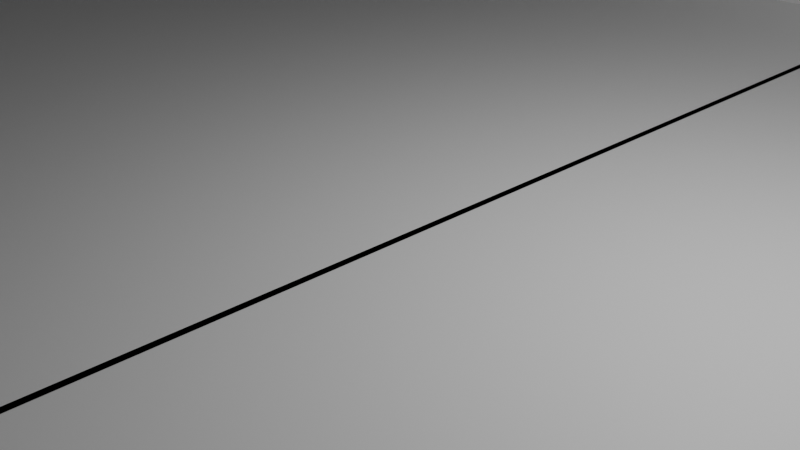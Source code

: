 # Source: Pista.blend  (saved by Blender 5.0.119; exported with 4.5.12 LTS)
import bpy
from mathutils import Matrix  # noqa: F401  (used for matrix-valued properties, if any)

bpy.ops.wm.read_factory_settings(use_empty=True)
scene = bpy.context.scene
scene.name = 'Scene'

# ---- collections
col_collection = bpy.data.collections.new('Collection'); scene.collection.children.link(col_collection)

# ---- materials (node trees are filled in below, after node groups)
mat_material_001 = bpy.data.materials.new('Material.001')
mat_material_001.alpha_threshold = 0.0
mat_material_001.use_backface_culling_lightprobe_volume = False
mat_material_001.roughness = 0.5
mat_material_001.line_color = (0.0, 0.0, 0.0, 1.0)

# ---- material node trees
mat_material_001.use_nodes = True; mat_material_001.node_tree.nodes.clear()
_N = mat_material_001.node_tree.nodes; _L = mat_material_001.node_tree.links
n0 = _N.new('ShaderNodeOutputMaterial'); n0.name = 'Material Output'; n0.location = (200, 100)
n1 = _N.new('ShaderNodeBsdfPrincipled'); n1.name = 'Principled BSDF'; n1.location = (-200, 100)
_L.new(n1.outputs[0], n0.inputs[0])
n0.is_active_output = True

# ---- world
world_world = bpy.data.worlds.new('World'); scene.world = world_world
world_world.use_nodes = True; world_world.node_tree.nodes.clear()
_N = world_world.node_tree.nodes; _L = world_world.node_tree.links
n0 = _N.new('ShaderNodeOutputWorld'); n0.name = 'World Output'; n0.location = (200, 100)
n1 = _N.new('ShaderNodeBackground'); n1.name = 'Background'; n1.location = (-200, 100)
n1.inputs[0].default_value = (0.05088, 0.05088, 0.05088, 1.0)
_L.new(n1.outputs[0], n0.inputs[0])
n0.is_active_output = True
world_world.color = (0.05088, 0.05088, 0.05088)
world_world.sun_shadow_jitter_overblur = 0.0

# ---- cameras
cam_camera = bpy.data.cameras.new('Camera')
cam_camera.clip_end = 100.0
cam_camera.ortho_scale = 7.314

# ---- lights
light_light = bpy.data.lights.new('Light', 'POINT')
light_light.energy = 1000.0
light_light.shadow_soft_size = 0.1

# ---- meshes
me_cube_004 = bpy.data.meshes.new('Cube.004')
me_cube_004.from_pydata([(-19.35, 1.5, 0.1505), (-18.35, 1.5, 0.1505), (-19.35, 1.5, 0.2305), (-18.35, 1.5, 0.2305), (-19.35, 1.58, 0.1505), (-18.35, 1.58, 0.1505), (-19.35, 1.58, 0.2305), (-18.35, 1.58, 0.2305), (20.57, -9.81, 0.1505), (20.57, -9.81, 2.556), (20.57, -10.0, 0.1505), (20.57, -10.0, 2.556), (-19.43, -9.81, 0.1505), (-19.43, -9.81, 2.556), (-19.43, -10.0, 0.1505), (-19.43, -10.0, 2.556), (20.57, 10.0, 0.1505), (20.57, 10.0, 2.556), (20.57, 9.81, 0.1505), (20.57, 9.81, 2.556), (-19.43, 10.0, 0.1505), (-19.43, 10.0, 2.556), (-19.43, 9.81, 0.1505), (-19.43, 9.81, 2.556), (20.76, -10.0, 0.1005), (20.76, -10.0, 3.46), (20.57, -10.0, 0.1005), (20.57, -10.0, 3.46), (20.76, 10.0, 0.1005), (20.76, 10.0, 3.46), (20.57, 10.0, 0.1005), (20.57, 10.0, 3.46), (-19.43, -10.0, 0.1005), (-19.43, -10.0, 3.46), (-19.62, -10.0, 0.1005), (-19.62, -10.0, 3.46), (-19.43, 10.0, 0.1005), (-19.43, 10.0, 3.46), (-19.62, 10.0, 0.1005), (-19.62, 10.0, 3.46), (0.6103, -10.0, 0.1744), (0.6103, -10.0, 0.1744), (0.5303, -10.0, 0.1744), (0.5303, -10.0, 0.1744), (0.6103, 10.0, 0.1744), (0.6103, 10.0, 0.1744), (0.5303, 10.0, 0.1744), (0.5303, 10.0, 0.1744), (20.49, -1.5, 0.1505), (20.49, -1.5, 1.88), (20.57, -1.5, 0.1505), (20.57, -1.5, 1.88), (20.49, -1.58, 0.1505), (20.49, -1.58, 1.88), (20.57, -1.58, 0.1505), (20.57, -1.58, 1.88), (20.26, -1.5, 2.071), (19.49, -1.5, 2.071), (20.26, -1.5, 2.151), (19.49, -1.5, 2.151), (20.26, -1.58, 2.071), (19.49, -1.58, 2.071), (20.26, -1.58, 2.151), (19.49, -1.58, 2.151), (20.36, -1.5, 2.15), (20.44, -1.5, 2.143), (20.51, -1.5, 2.116), (20.55, -1.5, 2.062), (20.57, -1.5, 1.985), (20.57, -1.58, 1.985), (20.55, -1.58, 2.062), (20.51, -1.58, 2.116), (20.44, -1.58, 2.143), (20.36, -1.58, 2.15), (20.49, -1.58, 1.975), (20.48, -1.58, 2.029), (20.46, -1.58, 2.053), (20.43, -1.58, 2.065), (20.36, -1.58, 2.07), (20.49, -1.5, 1.975), (20.48, -1.5, 2.029), (20.46, -1.5, 2.053), (20.43, -1.5, 2.065), (20.36, -1.5, 2.07), (20.49, 1.58, 0.1505), (20.49, 1.58, 1.88), (20.57, 1.58, 0.1505), (20.57, 1.58, 1.88), (20.49, 1.5, 0.1505), (20.49, 1.5, 1.88), (20.57, 1.5, 0.1505), (20.57, 1.5, 1.88), (20.26, 1.58, 2.071), (19.49, 1.58, 2.071), (20.26, 1.58, 2.151), (19.49, 1.58, 2.151), (20.26, 1.5, 2.071), (19.49, 1.5, 2.071), (20.26, 1.5, 2.151), (19.49, 1.5, 2.151), (20.36, 1.58, 2.15), (20.44, 1.58, 2.143), (20.51, 1.58, 2.116), (20.55, 1.58, 2.062), (20.57, 1.58, 1.985), (20.57, 1.5, 1.985), (20.55, 1.5, 2.062), (20.51, 1.5, 2.116), (20.44, 1.5, 2.143), (20.36, 1.5, 2.15), (20.49, 1.5, 1.975), (20.48, 1.5, 2.029), (20.46, 1.5, 2.053), (20.43, 1.5, 2.065), (20.36, 1.5, 2.07), (20.49, 1.58, 1.975), (20.48, 1.58, 2.029), (20.46, 1.58, 2.053), (20.43, 1.58, 2.065), (20.36, 1.58, 2.07), (20.49, 1.58, 0.1505), (19.49, 1.58, 0.1505), (20.49, 1.58, 0.2305), (19.49, 1.58, 0.2305), (20.49, 1.5, 0.1505), (19.49, 1.5, 0.1505), (20.49, 1.5, 0.2305), (19.49, 1.5, 0.2305), (20.49, -1.5, 0.1505), (19.49, -1.5, 0.1505), (20.49, -1.5, 0.2305), (19.49, -1.5, 0.2305), (20.49, -1.58, 0.1505), (19.49, -1.58, 0.1505), (20.49, -1.58, 0.2305), (19.49, -1.58, 0.2305), (-19.35, -1.58, 0.1505), (-19.35, -1.58, 1.88), (-19.43, -1.58, 0.1505), (-19.43, -1.58, 1.88), (-19.35, -1.5, 0.1505), (-19.35, -1.5, 1.88), (-19.43, -1.5, 0.1505), (-19.43, -1.5, 1.88), (-19.12, -1.58, 2.071), (-18.35, -1.58, 2.071), (-19.12, -1.58, 2.151), (-18.35, -1.58, 2.151), (-19.12, -1.5, 2.071), (-18.35, -1.5, 2.071), (-19.12, -1.5, 2.151), (-18.35, -1.5, 2.151), (-19.22, -1.58, 2.15), (-19.3, -1.58, 2.143), (-19.37, -1.58, 2.116), (-19.41, -1.58, 2.062), (-19.43, -1.58, 1.985), (-19.43, -1.5, 1.985), (-19.41, -1.5, 2.062), (-19.37, -1.5, 2.116), (-19.3, -1.5, 2.143), (-19.22, -1.5, 2.15), (-19.35, -1.5, 1.975), (-19.34, -1.5, 2.029), (-19.32, -1.5, 2.053), (-19.28, -1.5, 2.065), (-19.22, -1.5, 2.07), (-19.35, -1.58, 1.975), (-19.34, -1.58, 2.029), (-19.32, -1.58, 2.053), (-19.28, -1.58, 2.065), (-19.22, -1.58, 2.07), (19.41, 1.5, 2.071), (19.41, 1.5, 2.151), (19.49, 1.5, 2.071), (19.49, 1.5, 2.151), (19.41, -1.5, 2.071), (19.41, -1.5, 2.151), (19.49, -1.5, 2.071), (19.49, -1.5, 2.151), (-19.35, -1.5, 0.1505), (-19.35, -1.5, 0.2305), (-19.43, -1.5, 0.1505), (-19.43, -1.5, 0.2305), (-19.35, 1.5, 0.1505), (-19.35, 1.5, 0.2305), (-19.43, 1.5, 0.1505), (-19.43, 1.5, 0.2305), (19.41, -1.5, 0.1505), (19.41, -1.5, 2.151), (19.49, -1.5, 0.1505), (19.49, -1.5, 2.151), (19.41, -1.58, 0.1505), (19.41, -1.58, 2.151), (19.49, -1.58, 0.1505), (19.49, -1.58, 2.151), (19.41, 1.58, 0.1505), (19.41, 1.58, 2.151), (19.49, 1.58, 0.1505), (19.49, 1.58, 2.151), (19.41, 1.5, 0.1505), (19.41, 1.5, 2.151), (19.49, 1.5, 0.1505), (19.49, 1.5, 2.151), (-19.35, 1.5, 0.1505), (-19.35, 1.5, 1.88), (-19.43, 1.5, 0.1505), (-19.43, 1.5, 1.88), (-19.35, 1.58, 0.1505), (-19.35, 1.58, 1.88), (-19.43, 1.58, 0.1505), (-19.43, 1.58, 1.88), (-19.12, 1.5, 2.071), (-18.35, 1.5, 2.071), (-19.12, 1.5, 2.151), (-18.35, 1.5, 2.151), (-19.12, 1.58, 2.071), (-18.35, 1.58, 2.071), (-19.12, 1.58, 2.151), (-18.35, 1.58, 2.151), (-19.22, 1.5, 2.15), (-19.3, 1.5, 2.143), (-19.37, 1.5, 2.116), (-19.41, 1.5, 2.062), (-19.43, 1.5, 1.985), (-19.43, 1.58, 1.985), (-19.41, 1.58, 2.062), (-19.37, 1.58, 2.116), (-19.3, 1.58, 2.143), (-19.22, 1.58, 2.15), (-19.35, 1.58, 1.975), (-19.34, 1.58, 2.029), (-19.32, 1.58, 2.053), (-19.28, 1.58, 2.065), (-19.22, 1.58, 2.07), (-19.35, 1.5, 1.975), (-19.34, 1.5, 2.029), (-19.32, 1.5, 2.053), (-19.28, 1.5, 2.065), (-19.22, 1.5, 2.07), (-19.35, -1.58, 0.1505), (-18.35, -1.58, 0.1505), (-19.35, -1.58, 0.2305), (-18.35, -1.58, 0.2305), (-19.35, -1.5, 0.1505), (-18.35, -1.5, 0.1505), (-19.35, -1.5, 0.2305), (-18.35, -1.5, 0.2305), (-18.27, -1.5, 2.071), (-18.27, -1.5, 2.151), (-18.35, -1.5, 2.071), (-18.35, -1.5, 2.151), (-18.27, 1.5, 2.071), (-18.27, 1.5, 2.151), (-18.35, 1.5, 2.071), (-18.35, 1.5, 2.151), (-18.27, 1.5, 0.1505), (-18.27, 1.5, 2.151), (-18.35, 1.5, 0.1505), (-18.35, 1.5, 2.151), (-18.27, 1.58, 0.1505), (-18.27, 1.58, 2.151), (-18.35, 1.58, 0.1505), (-18.35, 1.58, 2.151), (-18.27, -1.58, 0.1505), (-18.27, -1.58, 2.151), (-18.35, -1.58, 0.1505), (-18.35, -1.58, 2.151), (-18.27, -1.5, 0.1505), (-18.27, -1.5, 2.151), (-18.35, -1.5, 0.1505), (-18.35, -1.5, 2.151), (-19.43, 10.0, 0.1702), (-19.43, 10.0, 0.1202), (20.57, 10.0, 0.1702), (20.57, 10.0, 0.1202), (-19.43, -10.0, 0.1702), (-19.43, -10.0, 0.1202), (20.57, -10.0, 0.1702), (20.57, -10.0, 0.1202)], [], [(0, 1, 3, 2), (2, 3, 7, 6), (6, 7, 5, 4), (4, 5, 1, 0), (2, 6, 4, 0), (7, 3, 1, 5), (8, 9, 11, 10), (10, 11, 15, 14), (14, 15, 13, 12), (12, 13, 9, 8), (10, 14, 12, 8), (15, 11, 9, 13), (16, 17, 19, 18), (18, 19, 23, 22), (22, 23, 21, 20), (20, 21, 17, 16), (18, 22, 20, 16), (23, 19, 17, 21), (24, 25, 27, 26), (26, 27, 31, 30), (30, 31, 29, 28), (28, 29, 25, 24), (26, 30, 28, 24), (31, 27, 25, 29), (32, 33, 35, 34), (34, 35, 39, 38), (38, 39, 37, 36), (36, 37, 33, 32), (34, 38, 36, 32), (39, 35, 33, 37), (40, 41, 43, 42), (42, 43, 47, 46), (46, 47, 45, 44), (44, 45, 41, 40), (42, 46, 44, 40), (47, 43, 41, 45), (48, 49, 51, 50), (50, 51, 55, 54), (54, 55, 53, 52), (52, 53, 49, 48), (50, 54, 52, 48), (62, 60, 78, 73), (56, 57, 59, 58), (58, 59, 63, 62), (62, 63, 61, 60), (60, 61, 57, 56), (58, 62, 73, 64), (63, 59, 57, 61), (60, 56, 83, 78), (56, 58, 64, 83), (64, 73, 72, 65), (65, 72, 71, 66), (66, 71, 70, 67), (67, 70, 69, 68), (68, 69, 55, 51), (73, 78, 77, 72), (72, 77, 76, 71), (71, 76, 75, 70), (70, 75, 74, 69), (69, 74, 53, 55), (78, 83, 82, 77), (77, 82, 81, 76), (76, 81, 80, 75), (75, 80, 79, 74), (74, 79, 49, 53), (83, 64, 65, 82), (82, 65, 66, 81), (81, 66, 67, 80), (80, 67, 68, 79), (79, 68, 51, 49), (84, 85, 87, 86), (86, 87, 91, 90), (90, 91, 89, 88), (88, 89, 85, 84), (86, 90, 88, 84), (98, 96, 114, 109), (92, 93, 95, 94), (94, 95, 99, 98), (98, 99, 97, 96), (96, 97, 93, 92), (94, 98, 109, 100), (99, 95, 93, 97), (96, 92, 119, 114), (92, 94, 100, 119), (100, 109, 108, 101), (101, 108, 107, 102), (102, 107, 106, 103), (103, 106, 105, 104), (104, 105, 91, 87), (109, 114, 113, 108), (108, 113, 112, 107), (107, 112, 111, 106), (106, 111, 110, 105), (105, 110, 89, 91), (114, 119, 118, 113), (113, 118, 117, 112), (112, 117, 116, 111), (111, 116, 115, 110), (110, 115, 85, 89), (119, 100, 101, 118), (118, 101, 102, 117), (117, 102, 103, 116), (116, 103, 104, 115), (115, 104, 87, 85), (120, 121, 123, 122), (122, 123, 127, 126), (126, 127, 125, 124), (124, 125, 121, 120), (122, 126, 124, 120), (127, 123, 121, 125), (128, 129, 131, 130), (130, 131, 135, 134), (134, 135, 133, 132), (132, 133, 129, 128), (130, 134, 132, 128), (135, 131, 129, 133), (136, 137, 139, 138), (138, 139, 143, 142), (142, 143, 141, 140), (140, 141, 137, 136), (138, 142, 140, 136), (150, 148, 166, 161), (144, 145, 147, 146), (146, 147, 151, 150), (150, 151, 149, 148), (148, 149, 145, 144), (146, 150, 161, 152), (151, 147, 145, 149), (148, 144, 171, 166), (144, 146, 152, 171), (152, 161, 160, 153), (153, 160, 159, 154), (154, 159, 158, 155), (155, 158, 157, 156), (156, 157, 143, 139), (161, 166, 165, 160), (160, 165, 164, 159), (159, 164, 163, 158), (158, 163, 162, 157), (157, 162, 141, 143), (166, 171, 170, 165), (165, 170, 169, 164), (164, 169, 168, 163), (163, 168, 167, 162), (162, 167, 137, 141), (171, 152, 153, 170), (170, 153, 154, 169), (169, 154, 155, 168), (168, 155, 156, 167), (167, 156, 139, 137), (172, 173, 175, 174), (174, 175, 179, 178), (178, 179, 177, 176), (176, 177, 173, 172), (174, 178, 176, 172), (179, 175, 173, 177), (180, 181, 183, 182), (182, 183, 187, 186), (186, 187, 185, 184), (184, 185, 181, 180), (182, 186, 184, 180), (187, 183, 181, 185), (188, 189, 191, 190), (190, 191, 195, 194), (194, 195, 193, 192), (192, 193, 189, 188), (190, 194, 192, 188), (195, 191, 189, 193), (196, 197, 199, 198), (198, 199, 203, 202), (202, 203, 201, 200), (200, 201, 197, 196), (198, 202, 200, 196), (203, 199, 197, 201), (204, 205, 207, 206), (206, 207, 211, 210), (210, 211, 209, 208), (208, 209, 205, 204), (206, 210, 208, 204), (218, 216, 234, 229), (212, 213, 215, 214), (214, 215, 219, 218), (218, 219, 217, 216), (216, 217, 213, 212), (214, 218, 229, 220), (219, 215, 213, 217), (216, 212, 239, 234), (212, 214, 220, 239), (220, 229, 228, 221), (221, 228, 227, 222), (222, 227, 226, 223), (223, 226, 225, 224), (224, 225, 211, 207), (229, 234, 233, 228), (228, 233, 232, 227), (227, 232, 231, 226), (226, 231, 230, 225), (225, 230, 209, 211), (234, 239, 238, 233), (233, 238, 237, 232), (232, 237, 236, 231), (231, 236, 235, 230), (230, 235, 205, 209), (239, 220, 221, 238), (238, 221, 222, 237), (237, 222, 223, 236), (236, 223, 224, 235), (235, 224, 207, 205), (240, 241, 243, 242), (242, 243, 247, 246), (246, 247, 245, 244), (244, 245, 241, 240), (242, 246, 244, 240), (247, 243, 241, 245), (248, 249, 251, 250), (250, 251, 255, 254), (254, 255, 253, 252), (252, 253, 249, 248), (250, 254, 252, 248), (255, 251, 249, 253), (256, 257, 259, 258), (258, 259, 263, 262), (262, 263, 261, 260), (260, 261, 257, 256), (258, 262, 260, 256), (263, 259, 257, 261), (264, 265, 267, 266), (266, 267, 271, 270), (270, 271, 269, 268), (268, 269, 265, 264), (266, 270, 268, 264), (271, 267, 265, 269), (272, 276, 278, 274), (275, 274, 278, 279), (279, 278, 276, 277), (277, 273, 275, 279), (273, 272, 274, 275), (277, 276, 272, 273)])
me_cube_004.polygons.foreach_set('material_index', [0, 0, 0, 0, 0, 0, 0, 0, 0, 0, 0, 0, 0, 0, 0, 0, 0, 0, 0, 0, 0, 0, 0, 0, 0, 0, 0, 0, 0, 0, 0, 0, 0, 0, 0, 0, 0, 0, 0, 0, 0, 0, 0, 0, 0, 0, 0, 0, 0, 0, 0, 0, 0, 0, 0, 0, 0, 0, 0, 0, 0, 0, 0, 0, 0, 0, 0, 0, 0, 0, 0, 0, 0, 0, 0, 0, 0, 0, 0, 0, 0, 0, 0, 0, 0, 0, 0, 0, 0, 0, 0, 0, 0, 0, 0, 0, 0, 0, 0, 0, 0, 0, 0, 0, 0, 0, 0, 0, 0, 0, 0, 0, 0, 0, 0, 0, 0, 0, 0, 0, 0, 0, 0, 0, 0, 0, 0, 0, 0, 0, 0, 0, 0, 0, 0, 0, 0, 0, 0, 0, 0, 0, 0, 0, 0, 0, 0, 0, 0, 0, 0, 0, 0, 0, 0, 0, 0, 0, 0, 0, 0, 0, 0, 0, 0, 0, 0, 0, 0, 0, 0, 0, 0, 0, 0, 0, 0, 0, 0, 0, 0, 0, 0, 0, 0, 0, 0, 0, 0, 0, 0, 0, 0, 0, 0, 0, 0, 0, 0, 0, 0, 0, 0, 0, 0, 0, 0, 0, 0, 0, 0, 0, 0, 0, 0, 0, 0, 0, 0, 0, 0, 0, 0, 0, 0, 0, 0, 0, 0, 0, 0, 0, 1, 1, 1, 1, 1, 1])
_uv = me_cube_004.uv_layers.new(name='UVMap')
_uv.uv.foreach_set('vector', [0.375, 0.0, 0.625, 0.0, 0.625, 0.25, 0.375, 0.25, 0.375, 0.25, 0.625, 0.25, 0.625, 0.5, 0.375, 0.5, 0.375, 0.5, 0.625, 0.5, 0.625, 0.75, 0.375, 0.75, 0.375, 0.75, 0.625, 0.75, 0.625, 1.0, 0.375, 1.0, 0.125, 0.5, 0.375, 0.5, 0.375, 0.75, 0.125, 0.75, 0.625, 0.5, 0.875, 0.5, 0.875, 0.75, 0.625, 0.75, 0.375, 0.0, 0.625, 0.0, 0.625, 0.25, 0.375, 0.25, 0.375, 0.25, 0.625, 0.25, 0.625, 0.5, 0.375, 0.5, 0.375, 0.5, 0.625, 0.5, 0.625, 0.75, 0.375, 0.75, 0.375, 0.75, 0.625, 0.75, 0.625, 1.0, 0.375, 1.0, 0.125, 0.5, 0.375, 0.5, 0.375, 0.75, 0.125, 0.75, 0.625, 0.5, 0.875, 0.5, 0.875, 0.75, 0.625, 0.75, 0.375, 0.0, 0.625, 0.0, 0.625, 0.25, 0.375, 0.25, 0.375, 0.25, 0.625, 0.25, 0.625, 0.5, 0.375, 0.5, 0.375, 0.5, 0.625, 0.5, 0.625, 0.75, 0.375, 0.75, 0.375, 0.75, 0.625, 0.75, 0.625, 1.0, 0.375, 1.0, 0.125, 0.5, 0.375, 0.5, 0.375, 0.75, 0.125, 0.75, 0.625, 0.5, 0.875, 0.5, 0.875, 0.75, 0.625, 0.75, 0.375, 0.0, 0.625, 0.0, 0.625, 0.25, 0.375, 0.25, 0.375, 0.25, 0.625, 0.25, 0.625, 0.5, 0.375, 0.5, 0.375, 0.5, 0.625, 0.5, 0.625, 0.75, 0.375, 0.75, 0.375, 0.75, 0.625, 0.75, 0.625, 1.0, 0.375, 1.0, 0.125, 0.5, 0.375, 0.5, 0.375, 0.75, 0.125, 0.75, 0.625, 0.5, 0.875, 0.5, 0.875, 0.75, 0.625, 0.75, 0.375, 0.0, 0.625, 0.0, 0.625, 0.25, 0.375, 0.25, 0.375, 0.25, 0.625, 0.25, 0.625, 0.5, 0.375, 0.5, 0.375, 0.5, 0.625, 0.5, 0.625, 0.75, 0.375, 0.75, 0.375, 0.75, 0.625, 0.75, 0.625, 1.0, 0.375, 1.0, 0.125, 0.5, 0.375, 0.5, 0.375, 0.75, 0.125, 0.75, 0.625, 0.5, 0.875, 0.5, 0.875, 0.75, 0.625, 0.75, 0.375, 0.0, 0.625, 0.0, 0.625, 0.25, 0.375, 0.25, 0.375, 0.25, 0.625, 0.25, 0.625, 0.5, 0.375, 0.5, 0.375, 0.5, 0.625, 0.5, 0.625, 0.75, 0.375, 0.75, 0.375, 0.75, 0.625, 0.75, 0.625, 1.0, 0.375, 1.0, 0.125, 0.5, 0.375, 0.5, 0.375, 0.75, 0.125, 0.75, 0.625, 0.5, 0.875, 0.5, 0.875, 0.75, 0.625, 0.75, 0.375, 0.0, 0.625, 0.0, 0.625, 0.25, 0.375, 0.25, 0.375, 0.25, 0.625, 0.25, 0.625, 0.5, 0.375, 0.5, 0.375, 0.5, 0.625, 0.5, 0.625, 0.75, 0.375, 0.75, 0.375, 0.75, 0.625, 0.75, 0.625, 1.0, 0.375, 1.0, 0.125, 0.5, 0.375, 0.5, 0.375, 0.75, 0.125, 0.75, 0.375, 0.5, 0.375, 0.75, 0.4167, 0.75, 0.4167, 0.5, 0.375, 0.0, 0.625, 0.0, 0.625, 0.25, 0.375, 0.25, 0.375, 0.25, 0.625, 0.25, 0.625, 0.5, 0.375, 0.5, 0.375, 0.5, 0.625, 0.5, 0.625, 0.75, 0.375, 0.75, 0.375, 0.75, 0.625, 0.75, 0.625, 1.0, 0.375, 1.0, 0.375, 0.25, 0.375, 0.5, 0.4167, 0.5, 0.4167, 0.25, 0.625, 0.5, 0.875, 0.5, 0.875, 0.75, 0.625, 0.75, 0.375, 0.75, 0.375, 1.0, 0.4167, 1.0, 0.4167, 0.75, 0.375, 0.0, 0.375, 0.25, 0.4167, 0.25, 0.4167, 0.0, 0.4167, 0.25, 0.4167, 0.5, 0.4583, 0.5, 0.4583, 0.25, 0.4583, 0.25, 0.4583, 0.5, 0.5, 0.5, 0.5, 0.25, 0.5, 0.25, 0.5, 0.5, 0.5417, 0.5, 0.5417, 0.25, 0.5417, 0.25, 0.5417, 0.5, 0.5833, 0.5, 0.5833, 0.25, 0.5833, 0.25, 0.5833, 0.5, 0.625, 0.5, 0.625, 0.25, 0.4167, 0.5, 0.4167, 0.75, 0.4583, 0.75, 0.4583, 0.5, 0.4583, 0.5, 0.4583, 0.75, 0.5, 0.75, 0.5, 0.5, 0.5, 0.5, 0.5, 0.75, 0.5417, 0.75, 0.5417, 0.5, 0.5417, 0.5, 0.5417, 0.75, 0.5833, 0.75, 0.5833, 0.5, 0.5833, 0.5, 0.5833, 0.75, 0.625, 0.75, 0.625, 0.5, 0.4167, 0.75, 0.4167, 1.0, 0.4583, 1.0, 0.4583, 0.75, 0.4583, 0.75, 0.4583, 1.0, 0.5, 1.0, 0.5, 0.75, 0.5, 0.75, 0.5, 1.0, 0.5417, 1.0, 0.5417, 0.75, 0.5417, 0.75, 0.5417, 1.0, 0.5833, 1.0, 0.5833, 0.75, 0.5833, 0.75, 0.5833, 1.0, 0.625, 1.0, 0.625, 0.75, 0.4167, 0.0, 0.4167, 0.25, 0.4583, 0.25, 0.4583, 0.0, 0.4583, 0.0, 0.4583, 0.25, 0.5, 0.25, 0.5, 0.0, 0.5, 0.0, 0.5, 0.25, 0.5417, 0.25, 0.5417, 0.0, 0.5417, 0.0, 0.5417, 0.25, 0.5833, 0.25, 0.5833, 0.0, 0.5833, 0.0, 0.5833, 0.25, 0.625, 0.25, 0.625, 0.0, 0.375, 0.0, 0.625, 0.0, 0.625, 0.25, 0.375, 0.25, 0.375, 0.25, 0.625, 0.25, 0.625, 0.5, 0.375, 0.5, 0.375, 0.5, 0.625, 0.5, 0.625, 0.75, 0.375, 0.75, 0.375, 0.75, 0.625, 0.75, 0.625, 1.0, 0.375, 1.0, 0.125, 0.5, 0.375, 0.5, 0.375, 0.75, 0.125, 0.75, 0.375, 0.5, 0.375, 0.75, 0.4167, 0.75, 0.4167, 0.5, 0.375, 0.0, 0.625, 0.0, 0.625, 0.25, 0.375, 0.25, 0.375, 0.25, 0.625, 0.25, 0.625, 0.5, 0.375, 0.5, 0.375, 0.5, 0.625, 0.5, 0.625, 0.75, 0.375, 0.75, 0.375, 0.75, 0.625, 0.75, 0.625, 1.0, 0.375, 1.0, 0.375, 0.25, 0.375, 0.5, 0.4167, 0.5, 0.4167, 0.25, 0.625, 0.5, 0.875, 0.5, 0.875, 0.75, 0.625, 0.75, 0.375, 0.75, 0.375, 1.0, 0.4167, 1.0, 0.4167, 0.75, 0.375, 0.0, 0.375, 0.25, 0.4167, 0.25, 0.4167, 0.0, 0.4167, 0.25, 0.4167, 0.5, 0.4583, 0.5, 0.4583, 0.25, 0.4583, 0.25, 0.4583, 0.5, 0.5, 0.5, 0.5, 0.25, 0.5, 0.25, 0.5, 0.5, 0.5417, 0.5, 0.5417, 0.25, 0.5417, 0.25, 0.5417, 0.5, 0.5833, 0.5, 0.5833, 0.25, 0.5833, 0.25, 0.5833, 0.5, 0.625, 0.5, 0.625, 0.25, 0.4167, 0.5, 0.4167, 0.75, 0.4583, 0.75, 0.4583, 0.5, 0.4583, 0.5, 0.4583, 0.75, 0.5, 0.75, 0.5, 0.5, 0.5, 0.5, 0.5, 0.75, 0.5417, 0.75, 0.5417, 0.5, 0.5417, 0.5, 0.5417, 0.75, 0.5833, 0.75, 0.5833, 0.5, 0.5833, 0.5, 0.5833, 0.75, 0.625, 0.75, 0.625, 0.5, 0.4167, 0.75, 0.4167, 1.0, 0.4583, 1.0, 0.4583, 0.75, 0.4583, 0.75, 0.4583, 1.0, 0.5, 1.0, 0.5, 0.75, 0.5, 0.75, 0.5, 1.0, 0.5417, 1.0, 0.5417, 0.75, 0.5417, 0.75, 0.5417, 1.0, 0.5833, 1.0, 0.5833, 0.75, 0.5833, 0.75, 0.5833, 1.0, 0.625, 1.0, 0.625, 0.75, 0.4167, 0.0, 0.4167, 0.25, 0.4583, 0.25, 0.4583, 0.0, 0.4583, 0.0, 0.4583, 0.25, 0.5, 0.25, 0.5, 0.0, 0.5, 0.0, 0.5, 0.25, 0.5417, 0.25, 0.5417, 0.0, 0.5417, 0.0, 0.5417, 0.25, 0.5833, 0.25, 0.5833, 0.0, 0.5833, 0.0, 0.5833, 0.25, 0.625, 0.25, 0.625, 0.0, 0.375, 0.0, 0.625, 0.0, 0.625, 0.25, 0.375, 0.25, 0.375, 0.25, 0.625, 0.25, 0.625, 0.5, 0.375, 0.5, 0.375, 0.5, 0.625, 0.5, 0.625, 0.75, 0.375, 0.75, 0.375, 0.75, 0.625, 0.75, 0.625, 1.0, 0.375, 1.0, 0.125, 0.5, 0.375, 0.5, 0.375, 0.75, 0.125, 0.75, 0.625, 0.5, 0.875, 0.5, 0.875, 0.75, 0.625, 0.75, 0.375, 0.0, 0.625, 0.0, 0.625, 0.25, 0.375, 0.25, 0.375, 0.25, 0.625, 0.25, 0.625, 0.5, 0.375, 0.5, 0.375, 0.5, 0.625, 0.5, 0.625, 0.75, 0.375, 0.75, 0.375, 0.75, 0.625, 0.75, 0.625, 1.0, 0.375, 1.0, 0.125, 0.5, 0.375, 0.5, 0.375, 0.75, 0.125, 0.75, 0.625, 0.5, 0.875, 0.5, 0.875, 0.75, 0.625, 0.75, 0.375, 0.0, 0.625, 0.0, 0.625, 0.25, 0.375, 0.25, 0.375, 0.25, 0.625, 0.25, 0.625, 0.5, 0.375, 0.5, 0.375, 0.5, 0.625, 0.5, 0.625, 0.75, 0.375, 0.75, 0.375, 0.75, 0.625, 0.75, 0.625, 1.0, 0.375, 1.0, 0.125, 0.5, 0.375, 0.5, 0.375, 0.75, 0.125, 0.75, 0.375, 0.5, 0.375, 0.75, 0.4167, 0.75, 0.4167, 0.5, 0.375, 0.0, 0.625, 0.0, 0.625, 0.25, 0.375, 0.25, 0.375, 0.25, 0.625, 0.25, 0.625, 0.5, 0.375, 0.5, 0.375, 0.5, 0.625, 0.5, 0.625, 0.75, 0.375, 0.75, 0.375, 0.75, 0.625, 0.75, 0.625, 1.0, 0.375, 1.0, 0.375, 0.25, 0.375, 0.5, 0.4167, 0.5, 0.4167, 0.25, 0.625, 0.5, 0.875, 0.5, 0.875, 0.75, 0.625, 0.75, 0.375, 0.75, 0.375, 1.0, 0.4167, 1.0, 0.4167, 0.75, 0.375, 0.0, 0.375, 0.25, 0.4167, 0.25, 0.4167, 0.0, 0.4167, 0.25, 0.4167, 0.5, 0.4583, 0.5, 0.4583, 0.25, 0.4583, 0.25, 0.4583, 0.5, 0.5, 0.5, 0.5, 0.25, 0.5, 0.25, 0.5, 0.5, 0.5417, 0.5, 0.5417, 0.25, 0.5417, 0.25, 0.5417, 0.5, 0.5833, 0.5, 0.5833, 0.25, 0.5833, 0.25, 0.5833, 0.5, 0.625, 0.5, 0.625, 0.25, 0.4167, 0.5, 0.4167, 0.75, 0.4583, 0.75, 0.4583, 0.5, 0.4583, 0.5, 0.4583, 0.75, 0.5, 0.75, 0.5, 0.5, 0.5, 0.5, 0.5, 0.75, 0.5417, 0.75, 0.5417, 0.5, 0.5417, 0.5, 0.5417, 0.75, 0.5833, 0.75, 0.5833, 0.5, 0.5833, 0.5, 0.5833, 0.75, 0.625, 0.75, 0.625, 0.5, 0.4167, 0.75, 0.4167, 1.0, 0.4583, 1.0, 0.4583, 0.75, 0.4583, 0.75, 0.4583, 1.0, 0.5, 1.0, 0.5, 0.75, 0.5, 0.75, 0.5, 1.0, 0.5417, 1.0, 0.5417, 0.75, 0.5417, 0.75, 0.5417, 1.0, 0.5833, 1.0, 0.5833, 0.75, 0.5833, 0.75, 0.5833, 1.0, 0.625, 1.0, 0.625, 0.75, 0.4167, 0.0, 0.4167, 0.25, 0.4583, 0.25, 0.4583, 0.0, 0.4583, 0.0, 0.4583, 0.25, 0.5, 0.25, 0.5, 0.0, 0.5, 0.0, 0.5, 0.25, 0.5417, 0.25, 0.5417, 0.0, 0.5417, 0.0, 0.5417, 0.25, 0.5833, 0.25, 0.5833, 0.0, 0.5833, 0.0, 0.5833, 0.25, 0.625, 0.25, 0.625, 0.0, 0.375, 0.0, 0.625, 0.0, 0.625, 0.25, 0.375, 0.25, 0.375, 0.25, 0.625, 0.25, 0.625, 0.5, 0.375, 0.5, 0.375, 0.5, 0.625, 0.5, 0.625, 0.75, 0.375, 0.75, 0.375, 0.75, 0.625, 0.75, 0.625, 1.0, 0.375, 1.0, 0.125, 0.5, 0.375, 0.5, 0.375, 0.75, 0.125, 0.75, 0.625, 0.5, 0.875, 0.5, 0.875, 0.75, 0.625, 0.75, 0.375, 0.0, 0.625, 0.0, 0.625, 0.25, 0.375, 0.25, 0.375, 0.25, 0.625, 0.25, 0.625, 0.5, 0.375, 0.5, 0.375, 0.5, 0.625, 0.5, 0.625, 0.75, 0.375, 0.75, 0.375, 0.75, 0.625, 0.75, 0.625, 1.0, 0.375, 1.0, 0.125, 0.5, 0.375, 0.5, 0.375, 0.75, 0.125, 0.75, 0.625, 0.5, 0.875, 0.5, 0.875, 0.75, 0.625, 0.75, 0.375, 0.0, 0.625, 0.0, 0.625, 0.25, 0.375, 0.25, 0.375, 0.25, 0.625, 0.25, 0.625, 0.5, 0.375, 0.5, 0.375, 0.5, 0.625, 0.5, 0.625, 0.75, 0.375, 0.75, 0.375, 0.75, 0.625, 0.75, 0.625, 1.0, 0.375, 1.0, 0.125, 0.5, 0.375, 0.5, 0.375, 0.75, 0.125, 0.75, 0.625, 0.5, 0.875, 0.5, 0.875, 0.75, 0.625, 0.75, 0.375, 0.0, 0.625, 0.0, 0.625, 0.25, 0.375, 0.25, 0.375, 0.25, 0.625, 0.25, 0.625, 0.5, 0.375, 0.5, 0.375, 0.5, 0.625, 0.5, 0.625, 0.75, 0.375, 0.75, 0.375, 0.75, 0.625, 0.75, 0.625, 1.0, 0.375, 1.0, 0.125, 0.5, 0.375, 0.5, 0.375, 0.75, 0.125, 0.75, 0.625, 0.5, 0.875, 0.5, 0.875, 0.75, 0.625, 0.75, 0.375, 0.0, 0.625, 0.0, 0.625, 0.25, 0.375, 0.25, 0.375, 0.25, 0.625, 0.25, 0.625, 0.5, 0.375, 0.5, 0.375, 0.5, 0.625, 0.5, 0.625, 0.75, 0.375, 0.75, 0.375, 0.75, 0.625, 0.75, 0.625, 1.0, 0.375, 1.0, 0.125, 0.5, 0.375, 0.5, 0.375, 0.75, 0.125, 0.75, 0.375, 0.5, 0.375, 0.75, 0.4167, 0.75, 0.4167, 0.5, 0.375, 0.0, 0.625, 0.0, 0.625, 0.25, 0.375, 0.25, 0.375, 0.25, 0.625, 0.25, 0.625, 0.5, 0.375, 0.5, 0.375, 0.5, 0.625, 0.5, 0.625, 0.75, 0.375, 0.75, 0.375, 0.75, 0.625, 0.75, 0.625, 1.0, 0.375, 1.0, 0.375, 0.25, 0.375, 0.5, 0.4167, 0.5, 0.4167, 0.25, 0.625, 0.5, 0.875, 0.5, 0.875, 0.75, 0.625, 0.75, 0.375, 0.75, 0.375, 1.0, 0.4167, 1.0, 0.4167, 0.75, 0.375, 0.0, 0.375, 0.25, 0.4167, 0.25, 0.4167, 0.0, 0.4167, 0.25, 0.4167, 0.5, 0.4583, 0.5, 0.4583, 0.25, 0.4583, 0.25, 0.4583, 0.5, 0.5, 0.5, 0.5, 0.25, 0.5, 0.25, 0.5, 0.5, 0.5417, 0.5, 0.5417, 0.25, 0.5417, 0.25, 0.5417, 0.5, 0.5833, 0.5, 0.5833, 0.25, 0.5833, 0.25, 0.5833, 0.5, 0.625, 0.5, 0.625, 0.25, 0.4167, 0.5, 0.4167, 0.75, 0.4583, 0.75, 0.4583, 0.5, 0.4583, 0.5, 0.4583, 0.75, 0.5, 0.75, 0.5, 0.5, 0.5, 0.5, 0.5, 0.75, 0.5417, 0.75, 0.5417, 0.5, 0.5417, 0.5, 0.5417, 0.75, 0.5833, 0.75, 0.5833, 0.5, 0.5833, 0.5, 0.5833, 0.75, 0.625, 0.75, 0.625, 0.5, 0.4167, 0.75, 0.4167, 1.0, 0.4583, 1.0, 0.4583, 0.75, 0.4583, 0.75, 0.4583, 1.0, 0.5, 1.0, 0.5, 0.75, 0.5, 0.75, 0.5, 1.0, 0.5417, 1.0, 0.5417, 0.75, 0.5417, 0.75, 0.5417, 1.0, 0.5833, 1.0, 0.5833, 0.75, 0.5833, 0.75, 0.5833, 1.0, 0.625, 1.0, 0.625, 0.75, 0.4167, 0.0, 0.4167, 0.25, 0.4583, 0.25, 0.4583, 0.0, 0.4583, 0.0, 0.4583, 0.25, 0.5, 0.25, 0.5, 0.0, 0.5, 0.0, 0.5, 0.25, 0.5417, 0.25, 0.5417, 0.0, 0.5417, 0.0, 0.5417, 0.25, 0.5833, 0.25, 0.5833, 0.0, 0.5833, 0.0, 0.5833, 0.25, 0.625, 0.25, 0.625, 0.0, 0.375, 0.0, 0.625, 0.0, 0.625, 0.25, 0.375, 0.25, 0.375, 0.25, 0.625, 0.25, 0.625, 0.5, 0.375, 0.5, 0.375, 0.5, 0.625, 0.5, 0.625, 0.75, 0.375, 0.75, 0.375, 0.75, 0.625, 0.75, 0.625, 1.0, 0.375, 1.0, 0.125, 0.5, 0.375, 0.5, 0.375, 0.75, 0.125, 0.75, 0.625, 0.5, 0.875, 0.5, 0.875, 0.75, 0.625, 0.75, 0.375, 0.0, 0.625, 0.0, 0.625, 0.25, 0.375, 0.25, 0.375, 0.25, 0.625, 0.25, 0.625, 0.5, 0.375, 0.5, 0.375, 0.5, 0.625, 0.5, 0.625, 0.75, 0.375, 0.75, 0.375, 0.75, 0.625, 0.75, 0.625, 1.0, 0.375, 1.0, 0.125, 0.5, 0.375, 0.5, 0.375, 0.75, 0.125, 0.75, 0.625, 0.5, 0.875, 0.5, 0.875, 0.75, 0.625, 0.75, 0.375, 0.0, 0.625, 0.0, 0.625, 0.25, 0.375, 0.25, 0.375, 0.25, 0.625, 0.25, 0.625, 0.5, 0.375, 0.5, 0.375, 0.5, 0.625, 0.5, 0.625, 0.75, 0.375, 0.75, 0.375, 0.75, 0.625, 0.75, 0.625, 1.0, 0.375, 1.0, 0.125, 0.5, 0.375, 0.5, 0.375, 0.75, 0.125, 0.75, 0.625, 0.5, 0.875, 0.5, 0.875, 0.75, 0.625, 0.75, 0.375, 0.0, 0.625, 0.0, 0.625, 0.25, 0.375, 0.25, 0.375, 0.25, 0.625, 0.25, 0.625, 0.5, 0.375, 0.5, 0.375, 0.5, 0.625, 0.5, 0.625, 0.75, 0.375, 0.75, 0.375, 0.75, 0.625, 0.75, 0.625, 1.0, 0.375, 1.0, 0.125, 0.5, 0.375, 0.5, 0.375, 0.75, 0.125, 0.75, 0.625, 0.5, 0.875, 0.5, 0.875, 0.75, 0.625, 0.75, 0.625, 0.5, 0.875, 0.5, 0.875, 0.75, 0.625, 0.75, 0.375, 0.75, 0.625, 0.75, 0.625, 1.0, 0.375, 1.0, 0.375, 0.0, 0.625, 0.0, 0.625, 0.25, 0.375, 0.25, 0.125, 0.5, 0.375, 0.5, 0.375, 0.75, 0.125, 0.75, 0.375, 0.5, 0.625, 0.5, 0.625, 0.75, 0.375, 0.75, 0.375, 0.25, 0.625, 0.25, 0.625, 0.5, 0.375, 0.5])
me_cube_004.materials.append(None)
me_cube_004.materials.append(mat_material_001)
me_cube_004.update()

# ---- objects
ob_light = bpy.data.objects.new('Light', light_light)
ob_camera = bpy.data.objects.new('Camera', cam_camera)
ob_pista = bpy.data.objects.new('Pista', me_cube_004)

# ---- transforms, parenting, visibility, modifiers, constraints
ob_light.location = (4.076, 1.005, 5.904)
ob_light.rotation_euler = (0.6503, 0.05522, 1.866)
ob_light.lock_rotations_4d = False
ob_light.empty_display_type = 'ARROWS'
ob_light.color = (0.0, 0.0, 0.0, 0.0)
ob_light.lineart.crease_threshold = 0.0
ob_camera.location = (7.359, -6.926, 4.958)
ob_camera.rotation_euler = (1.109, 0.0, 0.8149)
ob_camera.lock_rotations_4d = False
ob_camera.empty_display_type = 'ARROWS'
ob_camera.color = (0.0, 0.0, 0.0, 0.0)
ob_camera.display_type = 'WIRE'
ob_camera.lineart.crease_threshold = 0.0
ob_pista.location = (0.0, 0.0, 0.0)

# ---- collection membership
col_collection.objects.link(ob_light)
col_collection.objects.link(ob_camera)
col_collection.objects.link(ob_pista)

# ---- scene / render settings (as saved in the file)
scene.camera = ob_camera
scene.frame_start = 1; scene.frame_end = 250; scene.frame_set(1)
scene.render.engine = 'BLENDER_EEVEE_NEXT'
scene.render.bake_bias = 0.0
scene.render.bake_samples = 0
scene.cycles.sampling_pattern = 'TABULATED_SOBOL'
scene.eevee.use_volume_custom_range = False
bpy.context.view_layer.update()

